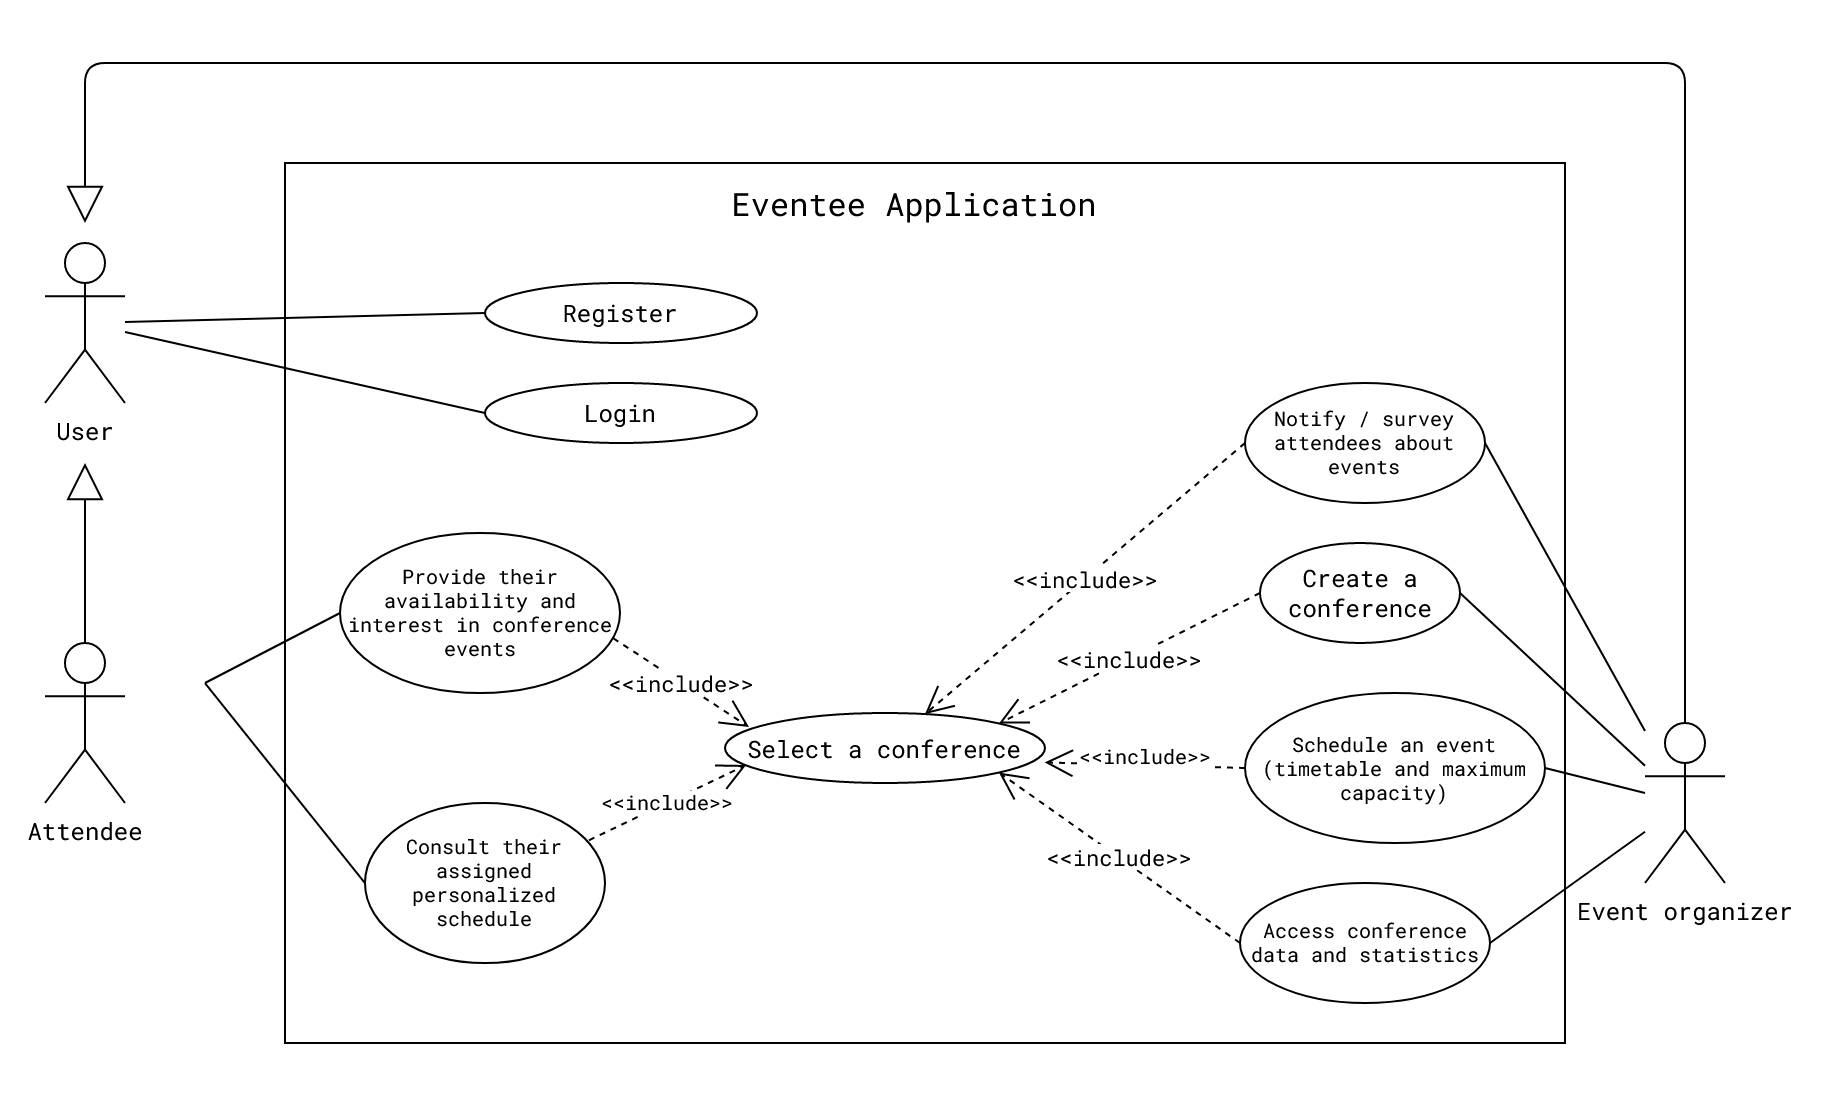

The diagram above was exported from draw.io. Its source (the exported page's mxGraphModel, read from the mxfile embedded in the PNG):
<mxGraphModel dx="981" dy="526" grid="1" gridSize="10" guides="1" tooltips="1" connect="1" arrows="1" fold="1" page="1" pageScale="1" pageWidth="827" pageHeight="1169" math="0" shadow="0">
  <root>
    <mxCell id="0" />
    <mxCell id="1" parent="0" />
    <mxCell id="XKqqzxcZKx48zFLTjRbm-2" value="&lt;div&gt;Attendee&lt;/div&gt;" style="shape=umlActor;verticalLabelPosition=bottom;verticalAlign=top;html=1;outlineConnect=0;fontFamily=Roboto Mono;fontSource=https%3A%2F%2Ffonts.googleapis.com%2Fcss%3Ffamily%3DRoboto%2BMono;" parent="1" vertex="1">
      <mxGeometry x="160" y="320" width="40" height="80" as="geometry" />
    </mxCell>
    <mxCell id="XKqqzxcZKx48zFLTjRbm-3" value="&lt;div&gt;Event organizer&lt;/div&gt;" style="shape=umlActor;verticalLabelPosition=bottom;verticalAlign=top;html=1;outlineConnect=0;fontFamily=Roboto Mono;fontSource=https%3A%2F%2Ffonts.googleapis.com%2Fcss%3Ffamily%3DRoboto%2BMono;labelBackgroundColor=none;" parent="1" vertex="1">
      <mxGeometry x="960" y="360" width="40" height="80" as="geometry" />
    </mxCell>
    <mxCell id="XKqqzxcZKx48zFLTjRbm-6" value="" style="rounded=0;whiteSpace=wrap;html=1;" parent="1" vertex="1">
      <mxGeometry x="280" y="80" width="640" height="440" as="geometry" />
    </mxCell>
    <mxCell id="XKqqzxcZKx48zFLTjRbm-7" value="&lt;font style=&quot;font-size: 16px&quot;&gt;Eventee Application&lt;/font&gt;" style="text;html=1;strokeColor=none;fillColor=none;align=center;verticalAlign=middle;whiteSpace=wrap;rounded=0;fontFamily=Roboto Mono;fontSource=https%3A%2F%2Ffonts.googleapis.com%2Fcss%3Ffamily%3DRoboto%2BMono;" parent="1" vertex="1">
      <mxGeometry x="280" y="80" width="630" height="40" as="geometry" />
    </mxCell>
    <mxCell id="XKqqzxcZKx48zFLTjRbm-8" value="&lt;font data-font-src=&quot;https://fonts.googleapis.com/css?family=Roboto+Mono&quot; face=&quot;Roboto Mono&quot;&gt;Register&lt;/font&gt;" style="ellipse;whiteSpace=wrap;html=1;" parent="1" vertex="1">
      <mxGeometry x="380" y="140" width="136" height="30" as="geometry" />
    </mxCell>
    <mxCell id="XKqqzxcZKx48zFLTjRbm-9" value="" style="endArrow=none;html=1;entryX=0;entryY=0.5;entryDx=0;entryDy=0;" parent="1" source="5NHf4-6e2Q9YqiTCddsw-1" target="XKqqzxcZKx48zFLTjRbm-8" edge="1">
      <mxGeometry width="50" height="50" relative="1" as="geometry">
        <mxPoint x="210" y="280" as="sourcePoint" />
        <mxPoint x="540" y="240" as="targetPoint" />
      </mxGeometry>
    </mxCell>
    <mxCell id="XKqqzxcZKx48zFLTjRbm-12" value="&lt;div&gt;&lt;font data-font-src=&quot;https://fonts.googleapis.com/css?family=Roboto+Mono&quot; face=&quot;Roboto Mono&quot;&gt;Login&lt;/font&gt;&lt;/div&gt;" style="ellipse;whiteSpace=wrap;html=1;" parent="1" vertex="1">
      <mxGeometry x="380" y="190" width="136" height="30" as="geometry" />
    </mxCell>
    <mxCell id="XKqqzxcZKx48zFLTjRbm-13" value="" style="endArrow=none;html=1;entryX=0;entryY=0.5;entryDx=0;entryDy=0;" parent="1" source="5NHf4-6e2Q9YqiTCddsw-1" target="XKqqzxcZKx48zFLTjRbm-12" edge="1">
      <mxGeometry width="50" height="50" relative="1" as="geometry">
        <mxPoint x="490" y="290" as="sourcePoint" />
        <mxPoint x="540" y="240" as="targetPoint" />
      </mxGeometry>
    </mxCell>
    <mxCell id="XKqqzxcZKx48zFLTjRbm-15" value="&lt;font data-font-src=&quot;https://fonts.googleapis.com/css?family=Roboto+Mono&quot; face=&quot;Roboto Mono&quot;&gt;Create a conference&lt;/font&gt;" style="ellipse;whiteSpace=wrap;html=1;" parent="1" vertex="1">
      <mxGeometry x="767.5" y="270" width="100" height="50" as="geometry" />
    </mxCell>
    <mxCell id="XKqqzxcZKx48zFLTjRbm-16" value="&lt;font style=&quot;font-size: 10px;&quot; data-font-src=&quot;https://fonts.googleapis.com/css?family=Roboto+Mono&quot; face=&quot;Roboto Mono&quot;&gt;Schedule an event (timetable and maximum capacity)&lt;/font&gt;" style="ellipse;whiteSpace=wrap;html=1;fontSize=10;" parent="1" vertex="1">
      <mxGeometry x="760" y="345" width="150" height="75" as="geometry" />
    </mxCell>
    <mxCell id="XKqqzxcZKx48zFLTjRbm-18" value="" style="endArrow=none;html=1;fontFamily=Roboto Mono;entryX=1;entryY=0.5;entryDx=0;entryDy=0;" parent="1" source="XKqqzxcZKx48zFLTjRbm-3" target="XKqqzxcZKx48zFLTjRbm-15" edge="1">
      <mxGeometry width="50" height="50" relative="1" as="geometry">
        <mxPoint x="490" y="400" as="sourcePoint" />
        <mxPoint x="540" y="350" as="targetPoint" />
      </mxGeometry>
    </mxCell>
    <mxCell id="XKqqzxcZKx48zFLTjRbm-19" value="" style="endArrow=none;html=1;fontFamily=Roboto Mono;entryX=1;entryY=0.5;entryDx=0;entryDy=0;" parent="1" source="XKqqzxcZKx48zFLTjRbm-3" target="XKqqzxcZKx48zFLTjRbm-16" edge="1">
      <mxGeometry width="50" height="50" relative="1" as="geometry">
        <mxPoint x="490" y="400" as="sourcePoint" />
        <mxPoint x="540" y="350" as="targetPoint" />
      </mxGeometry>
    </mxCell>
    <mxCell id="XKqqzxcZKx48zFLTjRbm-20" value="Provide their availability and interest in conference events" style="ellipse;whiteSpace=wrap;html=1;fontFamily=Roboto Mono;fontSize=10;" parent="1" vertex="1">
      <mxGeometry x="307.5" y="265" width="140" height="80" as="geometry" />
    </mxCell>
    <mxCell id="XKqqzxcZKx48zFLTjRbm-22" value="&lt;font data-font-src=&quot;https://fonts.googleapis.com/css?family=Roboto+Mono&quot; face=&quot;Roboto Mono&quot;&gt;Select a conference&lt;/font&gt;" style="ellipse;whiteSpace=wrap;html=1;" parent="1" vertex="1">
      <mxGeometry x="500" y="355" width="160" height="35" as="geometry" />
    </mxCell>
    <mxCell id="XKqqzxcZKx48zFLTjRbm-25" value="" style="endArrow=none;html=1;fontFamily=Roboto Mono;fontSize=10;entryX=0;entryY=0.5;entryDx=0;entryDy=0;" parent="1" target="XKqqzxcZKx48zFLTjRbm-20" edge="1">
      <mxGeometry width="50" height="50" relative="1" as="geometry">
        <mxPoint x="240" y="340" as="sourcePoint" />
        <mxPoint x="600" y="310" as="targetPoint" />
      </mxGeometry>
    </mxCell>
    <mxCell id="XKqqzxcZKx48zFLTjRbm-26" value="Access conference data and statistics" style="ellipse;whiteSpace=wrap;html=1;fontFamily=Roboto Mono;fontSize=10;" parent="1" vertex="1">
      <mxGeometry x="757.5" y="440" width="125" height="60" as="geometry" />
    </mxCell>
    <mxCell id="XKqqzxcZKx48zFLTjRbm-27" value="" style="endArrow=none;html=1;fontFamily=Roboto Mono;fontSize=10;exitX=1;exitY=0.5;exitDx=0;exitDy=0;" parent="1" source="XKqqzxcZKx48zFLTjRbm-26" target="XKqqzxcZKx48zFLTjRbm-3" edge="1">
      <mxGeometry width="50" height="50" relative="1" as="geometry">
        <mxPoint x="570" y="470" as="sourcePoint" />
        <mxPoint x="620" y="420" as="targetPoint" />
      </mxGeometry>
    </mxCell>
    <mxCell id="XKqqzxcZKx48zFLTjRbm-28" value="Notify / survey attendees about events " style="ellipse;whiteSpace=wrap;html=1;labelBackgroundColor=none;fontFamily=Roboto Mono;fontSize=10;" parent="1" vertex="1">
      <mxGeometry x="760" y="190" width="120" height="60" as="geometry" />
    </mxCell>
    <mxCell id="XKqqzxcZKx48zFLTjRbm-29" value="" style="endArrow=none;html=1;fontFamily=Roboto Mono;fontSize=10;exitX=1;exitY=0.5;exitDx=0;exitDy=0;" parent="1" source="XKqqzxcZKx48zFLTjRbm-28" target="XKqqzxcZKx48zFLTjRbm-3" edge="1">
      <mxGeometry width="50" height="50" relative="1" as="geometry">
        <mxPoint x="550" y="440" as="sourcePoint" />
        <mxPoint x="600" y="390" as="targetPoint" />
      </mxGeometry>
    </mxCell>
    <mxCell id="XKqqzxcZKx48zFLTjRbm-30" value="Consult their assigned personalized schedule" style="ellipse;whiteSpace=wrap;html=1;labelBackgroundColor=none;fontFamily=Roboto Mono;fontSize=10;" parent="1" vertex="1">
      <mxGeometry x="320" y="400" width="120" height="80" as="geometry" />
    </mxCell>
    <mxCell id="XKqqzxcZKx48zFLTjRbm-31" value="" style="endArrow=none;html=1;fontFamily=Roboto Mono;fontSize=10;exitX=0;exitY=0.5;exitDx=0;exitDy=0;" parent="1" source="XKqqzxcZKx48zFLTjRbm-30" edge="1">
      <mxGeometry width="50" height="50" relative="1" as="geometry">
        <mxPoint x="500" y="370" as="sourcePoint" />
        <mxPoint x="240" y="340" as="targetPoint" />
      </mxGeometry>
    </mxCell>
    <mxCell id="5NHf4-6e2Q9YqiTCddsw-1" value="User" style="shape=umlActor;verticalLabelPosition=bottom;verticalAlign=top;html=1;outlineConnect=0;fontFamily=Roboto Mono;fontSource=https%3A%2F%2Ffonts.googleapis.com%2Fcss%3Ffamily%3DRoboto%2BMono;" parent="1" vertex="1">
      <mxGeometry x="160" y="120" width="40" height="80" as="geometry" />
    </mxCell>
    <mxCell id="5NHf4-6e2Q9YqiTCddsw-6" value="&lt;div&gt;&lt;br&gt;&lt;/div&gt;&lt;div&gt;&lt;br&gt;&lt;/div&gt;" style="endArrow=block;endSize=16;endFill=0;html=1;fontFamily=Roboto Mono;exitX=0.5;exitY=0;exitDx=0;exitDy=0;exitPerimeter=0;" parent="1" source="XKqqzxcZKx48zFLTjRbm-2" edge="1">
      <mxGeometry width="160" relative="1" as="geometry">
        <mxPoint x="220" y="280" as="sourcePoint" />
        <mxPoint x="180" y="230" as="targetPoint" />
      </mxGeometry>
    </mxCell>
    <mxCell id="5NHf4-6e2Q9YqiTCddsw-7" value="&lt;div&gt;&lt;br&gt;&lt;/div&gt;&lt;div&gt;&lt;br&gt;&lt;/div&gt;" style="endArrow=block;endSize=16;endFill=0;html=1;fontFamily=Roboto Mono;exitX=0.5;exitY=0;exitDx=0;exitDy=0;exitPerimeter=0;" parent="1" source="XKqqzxcZKx48zFLTjRbm-3" edge="1">
      <mxGeometry width="160" relative="1" as="geometry">
        <mxPoint x="140" y="310" as="sourcePoint" />
        <mxPoint x="180" y="110" as="targetPoint" />
        <Array as="points">
          <mxPoint x="980" y="30" />
          <mxPoint x="180" y="30" />
          <mxPoint x="180" y="60" />
        </Array>
      </mxGeometry>
    </mxCell>
    <mxCell id="5NHf4-6e2Q9YqiTCddsw-13" value="&amp;lt;&amp;lt;include&amp;gt;&amp;gt;" style="endArrow=open;endSize=12;dashed=1;html=1;fontFamily=Roboto Mono;exitX=0;exitY=0.5;exitDx=0;exitDy=0;" parent="1" source="XKqqzxcZKx48zFLTjRbm-28" target="XKqqzxcZKx48zFLTjRbm-22" edge="1">
      <mxGeometry width="160" relative="1" as="geometry">
        <mxPoint x="490" y="480" as="sourcePoint" />
        <mxPoint x="650" y="480" as="targetPoint" />
      </mxGeometry>
    </mxCell>
    <mxCell id="5NHf4-6e2Q9YqiTCddsw-14" value="&amp;lt;&amp;lt;include&amp;gt;&amp;gt;" style="endArrow=open;endSize=12;dashed=1;html=1;fontFamily=Roboto Mono;exitX=0.933;exitY=0.233;exitDx=0;exitDy=0;entryX=0.066;entryY=0.743;entryDx=0;entryDy=0;exitPerimeter=0;entryPerimeter=0;fontSize=10;" parent="1" source="XKqqzxcZKx48zFLTjRbm-30" target="XKqqzxcZKx48zFLTjRbm-22" edge="1">
      <mxGeometry width="160" relative="1" as="geometry">
        <mxPoint x="444.8199999999999" y="421.32" as="sourcePoint" />
        <mxPoint x="475.18" y="378.6800000000001" as="targetPoint" />
      </mxGeometry>
    </mxCell>
    <mxCell id="5NHf4-6e2Q9YqiTCddsw-16" value="&amp;lt;&amp;lt;include&amp;gt;&amp;gt;" style="endArrow=open;endSize=12;dashed=1;html=1;fontFamily=Roboto Mono;exitX=0.976;exitY=0.658;exitDx=0;exitDy=0;exitPerimeter=0;entryX=0.075;entryY=0.2;entryDx=0;entryDy=0;entryPerimeter=0;" parent="1" source="XKqqzxcZKx48zFLTjRbm-20" target="XKqqzxcZKx48zFLTjRbm-22" edge="1">
      <mxGeometry width="160" relative="1" as="geometry">
        <mxPoint x="509.9999999999999" y="332.64" as="sourcePoint" />
        <mxPoint x="540.36" y="290.0000000000001" as="targetPoint" />
      </mxGeometry>
    </mxCell>
    <mxCell id="5NHf4-6e2Q9YqiTCddsw-17" value="&amp;lt;&amp;lt;include&amp;gt;&amp;gt;" style="endArrow=open;endSize=12;dashed=1;html=1;fontFamily=Roboto Mono;exitX=0;exitY=0.5;exitDx=0;exitDy=0;entryX=0.999;entryY=0.706;entryDx=0;entryDy=0;entryPerimeter=0;fontSize=10;" parent="1" source="XKqqzxcZKx48zFLTjRbm-16" target="XKqqzxcZKx48zFLTjRbm-22" edge="1">
      <mxGeometry x="-0.0084" y="-4" width="160" relative="1" as="geometry">
        <mxPoint x="479.9999999999999" y="522.64" as="sourcePoint" />
        <mxPoint x="528.3599999999998" y="480.0000000000001" as="targetPoint" />
        <Array as="points" />
        <mxPoint as="offset" />
      </mxGeometry>
    </mxCell>
    <mxCell id="5NHf4-6e2Q9YqiTCddsw-18" value="&amp;lt;&amp;lt;include&amp;gt;&amp;gt;" style="endArrow=open;endSize=12;dashed=1;html=1;fontFamily=Roboto Mono;exitX=0;exitY=0.5;exitDx=0;exitDy=0;entryX=1;entryY=1;entryDx=0;entryDy=0;" parent="1" source="XKqqzxcZKx48zFLTjRbm-26" target="XKqqzxcZKx48zFLTjRbm-22" edge="1">
      <mxGeometry width="160" relative="1" as="geometry">
        <mxPoint x="500.7400000000001" y="569.9900000000001" as="sourcePoint" />
        <mxPoint x="679.2699999999999" y="450.0000000000001" as="targetPoint" />
        <Array as="points" />
      </mxGeometry>
    </mxCell>
    <mxCell id="EvphlBvlSAoSeABPZc1O-2" value="&amp;lt;&amp;lt;include&amp;gt;&amp;gt;" style="endArrow=open;endSize=12;dashed=1;html=1;fontFamily=Roboto Mono;exitX=0;exitY=0.5;exitDx=0;exitDy=0;entryX=1;entryY=0;entryDx=0;entryDy=0;" parent="1" source="XKqqzxcZKx48zFLTjRbm-15" target="XKqqzxcZKx48zFLTjRbm-22" edge="1">
      <mxGeometry width="160" relative="1" as="geometry">
        <mxPoint x="755" y="300" as="sourcePoint" />
        <mxPoint x="670" y="370" as="targetPoint" />
      </mxGeometry>
    </mxCell>
  </root>
</mxGraphModel>